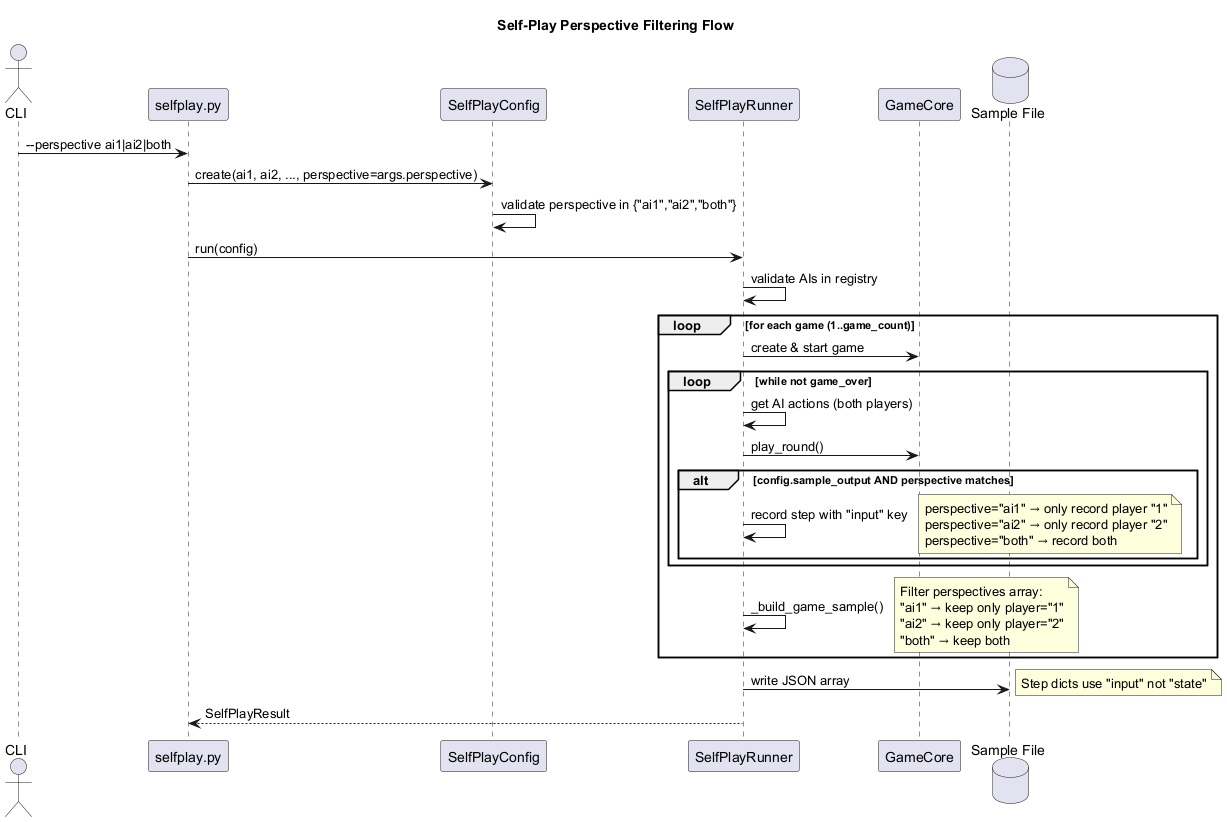

The diagram above was rendered by PlantUML. Its source (embedded in the PNG):
@startuml
title Self-Play Perspective Filtering Flow

actor CLI

participant "selfplay.py" as Script
participant "SelfPlayConfig" as Config
participant "SelfPlayRunner" as Runner
participant "GameCore" as Game
database "Sample File" as File

CLI -> Script: --perspective ai1|ai2|both
Script -> Config: create(ai1, ai2, ..., perspective=args.perspective)
Config -> Config: validate perspective in {"ai1","ai2","both"}

Script -> Runner: run(config)
Runner -> Runner: validate AIs in registry

loop for each game (1..game_count)
    Runner -> Game: create & start game
    
    loop while not game_over
        Runner -> Runner: get AI actions (both players)
        Runner -> Game: play_round()
        
        alt config.sample_output AND perspective matches
            Runner -> Runner: record step with "input" key
            note right
              perspective="ai1" → only record player "1"
              perspective="ai2" → only record player "2"
              perspective="both" → record both
            end note
        end
    end
    
    Runner -> Runner: _build_game_sample()
    note right
      Filter perspectives array:
      "ai1" → keep only player="1"
      "ai2" → keep only player="2"
      "both" → keep both
    end note
end

Runner -> File: write JSON array
note right
  Step dicts use "input" not "state"
end note

Runner --> Script: SelfPlayResult

@enduml